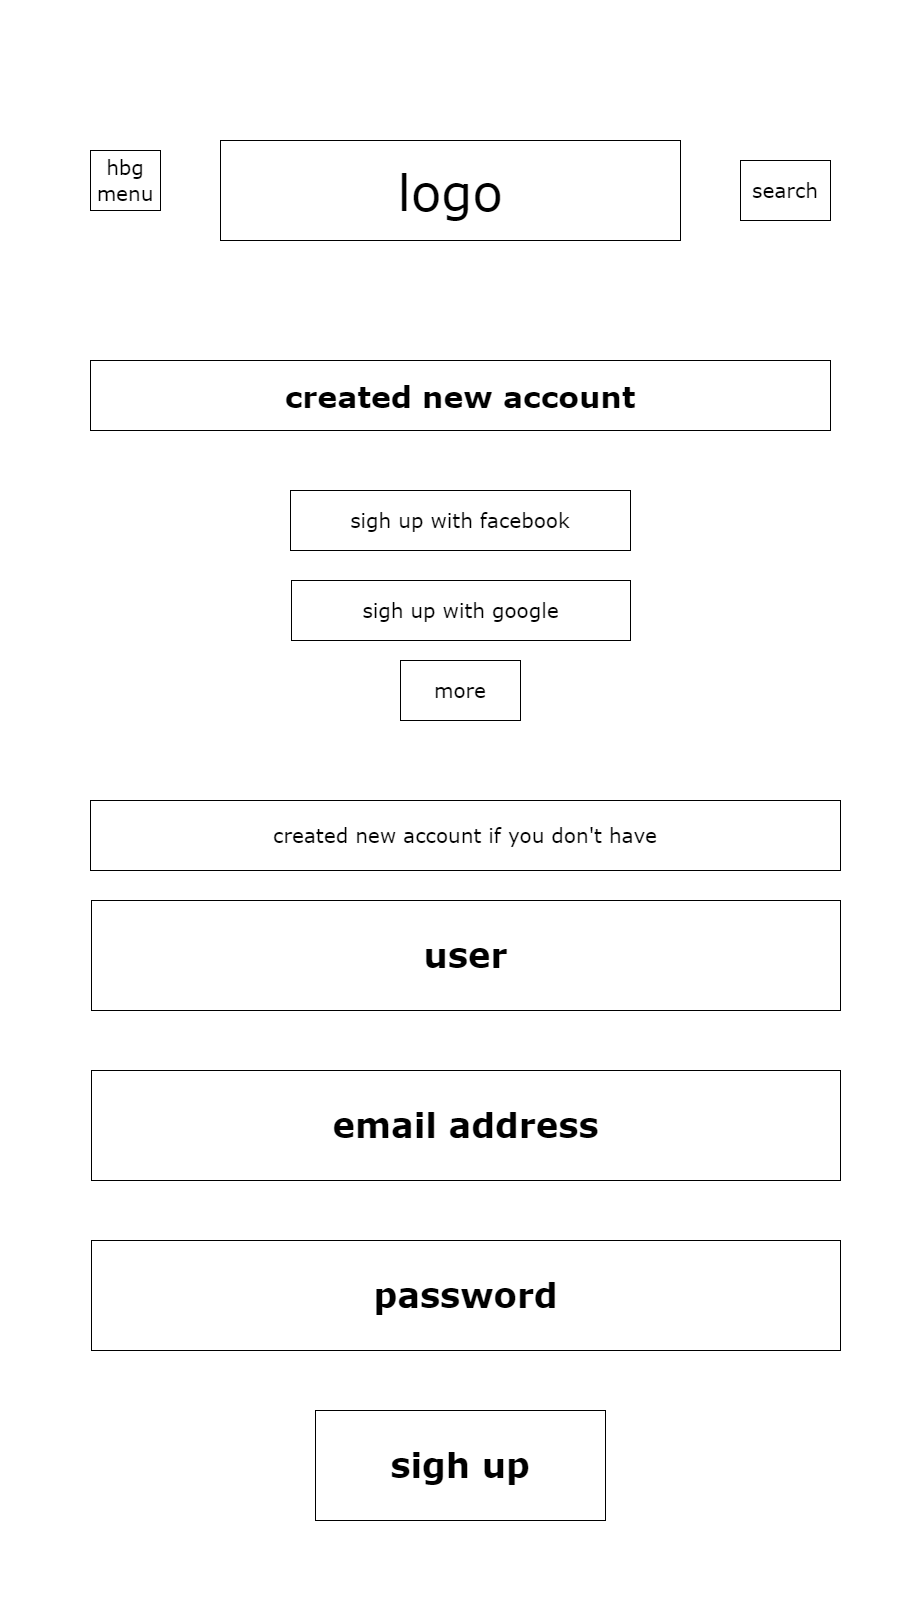

The diagram above was exported from draw.io. Its source (the exported page's mxGraphModel, read from the mxfile embedded in the PNG):
<mxGraphModel dx="1443" dy="635" grid="1" gridSize="10" guides="1" tooltips="1" connect="1" arrows="1" fold="1" page="1" pageScale="1" pageWidth="900" pageHeight="1600" math="0" shadow="0">
  <root>
    <mxCell id="0" />
    <mxCell id="1" parent="0" />
    <mxCell id="yIGjuuIviFun3RC3XcIA-1" value="&lt;font style=&quot;font-size: 50px;&quot; face=&quot;Verdana&quot;&gt;logo&lt;/font&gt;" style="rounded=0;whiteSpace=wrap;html=1;hachureGap=4;fontFamily=Architects Daughter;fontSource=https%3A%2F%2Ffonts.googleapis.com%2Fcss%3Ffamily%3DArchitects%2BDaughter;fontSize=20;" vertex="1" parent="1">
      <mxGeometry x="220" y="140" width="460" height="100" as="geometry" />
    </mxCell>
    <mxCell id="yIGjuuIviFun3RC3XcIA-2" value="&lt;font face=&quot;Verdana&quot;&gt;hbg menu&lt;/font&gt;" style="rounded=0;whiteSpace=wrap;html=1;hachureGap=4;strokeColor=default;fontFamily=Architects Daughter;fontSource=https%3A%2F%2Ffonts.googleapis.com%2Fcss%3Ffamily%3DArchitects%2BDaughter;fontSize=20;fontColor=default;fillColor=default;" vertex="1" parent="1">
      <mxGeometry x="90" y="150" width="70" height="60" as="geometry" />
    </mxCell>
    <mxCell id="yIGjuuIviFun3RC3XcIA-3" value="&lt;font face=&quot;Verdana&quot;&gt;search&lt;/font&gt;" style="rounded=0;whiteSpace=wrap;html=1;hachureGap=4;strokeColor=default;fontFamily=Architects Daughter;fontSource=https%3A%2F%2Ffonts.googleapis.com%2Fcss%3Ffamily%3DArchitects%2BDaughter;fontSize=20;fontColor=default;fillColor=default;" vertex="1" parent="1">
      <mxGeometry x="740" y="160" width="90" height="60" as="geometry" />
    </mxCell>
    <mxCell id="yIGjuuIviFun3RC3XcIA-4" value="&lt;font style=&quot;font-size: 30px;&quot; face=&quot;Verdana&quot;&gt;&lt;b&gt;created new account&lt;/b&gt;&lt;/font&gt;" style="rounded=0;whiteSpace=wrap;html=1;hachureGap=4;strokeColor=default;fontFamily=Architects Daughter;fontSource=https%3A%2F%2Ffonts.googleapis.com%2Fcss%3Ffamily%3DArchitects%2BDaughter;fontSize=20;fontColor=default;fillColor=default;" vertex="1" parent="1">
      <mxGeometry x="90" y="360" width="740" height="70" as="geometry" />
    </mxCell>
    <mxCell id="yIGjuuIviFun3RC3XcIA-5" value="&lt;font face=&quot;Verdana&quot;&gt;created new account if you don't have&lt;/font&gt;" style="rounded=0;whiteSpace=wrap;html=1;hachureGap=4;strokeColor=default;fontFamily=Architects Daughter;fontSource=https%3A%2F%2Ffonts.googleapis.com%2Fcss%3Ffamily%3DArchitects%2BDaughter;fontSize=20;fontColor=default;fillColor=default;fontStyle=0" vertex="1" parent="1">
      <mxGeometry x="90" y="800" width="750" height="70" as="geometry" />
    </mxCell>
    <mxCell id="yIGjuuIviFun3RC3XcIA-6" value="&lt;font face=&quot;Verdana&quot;&gt;sigh up with facebook&lt;/font&gt;" style="rounded=0;whiteSpace=wrap;html=1;hachureGap=4;strokeColor=default;fontFamily=Architects Daughter;fontSource=https%3A%2F%2Ffonts.googleapis.com%2Fcss%3Ffamily%3DArchitects%2BDaughter;fontSize=20;fontColor=default;fillColor=default;" vertex="1" parent="1">
      <mxGeometry x="290" y="490" width="340" height="60" as="geometry" />
    </mxCell>
    <mxCell id="yIGjuuIviFun3RC3XcIA-7" value="&lt;font face=&quot;Verdana&quot;&gt;sigh up with google&lt;/font&gt;" style="rounded=0;whiteSpace=wrap;html=1;hachureGap=4;strokeColor=default;fontFamily=Architects Daughter;fontSource=https%3A%2F%2Ffonts.googleapis.com%2Fcss%3Ffamily%3DArchitects%2BDaughter;fontSize=20;fontColor=default;fillColor=default;" vertex="1" parent="1">
      <mxGeometry x="291" y="580" width="339" height="60" as="geometry" />
    </mxCell>
    <mxCell id="yIGjuuIviFun3RC3XcIA-8" value="&lt;font face=&quot;Verdana&quot;&gt;more&lt;/font&gt;" style="rounded=0;whiteSpace=wrap;html=1;hachureGap=4;strokeColor=default;fontFamily=Architects Daughter;fontSource=https%3A%2F%2Ffonts.googleapis.com%2Fcss%3Ffamily%3DArchitects%2BDaughter;fontSize=20;fontColor=default;fillColor=default;" vertex="1" parent="1">
      <mxGeometry x="400" y="660" width="120" height="60" as="geometry" />
    </mxCell>
    <mxCell id="yIGjuuIviFun3RC3XcIA-10" value="&lt;font size=&quot;1&quot; face=&quot;Verdana&quot;&gt;&lt;b style=&quot;font-size: 34px;&quot;&gt;user&lt;/b&gt;&lt;/font&gt;" style="rounded=0;whiteSpace=wrap;html=1;hachureGap=4;strokeColor=default;fontFamily=Architects Daughter;fontSource=https%3A%2F%2Ffonts.googleapis.com%2Fcss%3Ffamily%3DArchitects%2BDaughter;fontSize=20;fontColor=default;fillColor=default;" vertex="1" parent="1">
      <mxGeometry x="91" y="900" width="749" height="110" as="geometry" />
    </mxCell>
    <mxCell id="yIGjuuIviFun3RC3XcIA-11" value="&lt;font size=&quot;1&quot; face=&quot;Verdana&quot;&gt;&lt;b style=&quot;font-size: 34px;&quot;&gt;email address&lt;/b&gt;&lt;/font&gt;" style="rounded=0;whiteSpace=wrap;html=1;hachureGap=4;strokeColor=default;fontFamily=Architects Daughter;fontSource=https%3A%2F%2Ffonts.googleapis.com%2Fcss%3Ffamily%3DArchitects%2BDaughter;fontSize=20;fontColor=default;fillColor=default;" vertex="1" parent="1">
      <mxGeometry x="91" y="1070" width="749" height="110" as="geometry" />
    </mxCell>
    <mxCell id="yIGjuuIviFun3RC3XcIA-12" value="&lt;font size=&quot;1&quot; face=&quot;Verdana&quot;&gt;&lt;b style=&quot;font-size: 34px;&quot;&gt;password&lt;/b&gt;&lt;/font&gt;" style="rounded=0;whiteSpace=wrap;html=1;hachureGap=4;strokeColor=default;fontFamily=Architects Daughter;fontSource=https%3A%2F%2Ffonts.googleapis.com%2Fcss%3Ffamily%3DArchitects%2BDaughter;fontSize=20;fontColor=default;fillColor=default;" vertex="1" parent="1">
      <mxGeometry x="91" y="1240" width="749" height="110" as="geometry" />
    </mxCell>
    <mxCell id="yIGjuuIviFun3RC3XcIA-14" value="&lt;font size=&quot;1&quot; face=&quot;Verdana&quot;&gt;&lt;b style=&quot;font-size: 34px;&quot;&gt;sigh up&lt;/b&gt;&lt;/font&gt;" style="rounded=0;whiteSpace=wrap;html=1;hachureGap=4;strokeColor=default;fontFamily=Architects Daughter;fontSource=https%3A%2F%2Ffonts.googleapis.com%2Fcss%3Ffamily%3DArchitects%2BDaughter;fontSize=20;fontColor=default;fillColor=default;" vertex="1" parent="1">
      <mxGeometry x="315" y="1410" width="290" height="110" as="geometry" />
    </mxCell>
  </root>
</mxGraphModel>